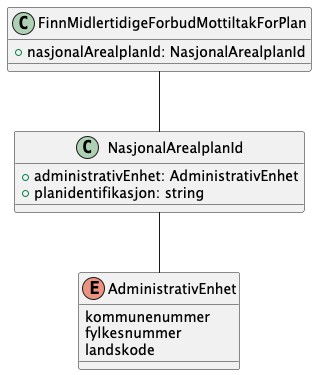

The diagram above was rendered by PlantUML. Its source (embedded in the PNG):
@startuml
!include ./../no.ks.fiks.plan.v2.felles.nasjonalarealplanid/nasjonalarealplanid.pu

class FinnMidlertidigeForbudMottiltakForPlan {
    +nasjonalArealplanId: NasjonalArealplanId
}

FinnMidlertidigeForbudMottiltakForPlan -- NasjonalArealplanId

@enduml